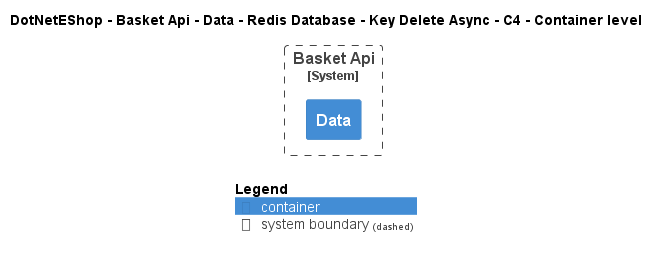

The diagram above was rendered by PlantUML. Its source (embedded in the PNG):
@startuml
!include ..\..\..\..\..\..\..\..\..\.c4s\C4_Container.puml

AddElementTag("c4interflow:lifecycle:new", $bgColor=green, $fontColor=#ffffff, $borderColor=green, $shadowing="False")
AddElementTag("c4interflow:lifecycle:changed", $bgColor=orange, $fontColor=#ffffff, $borderColor=orange, $shadowing="False")
AddElementTag("c4interflow:lifecycle:removed", $bgColor=red, $fontColor=#ffffff, $borderColor=red, $shadowing="False")

AddRelTag("c4interflow:lifecycle:new", $textColor=green, $lineColor=green)
AddRelTag("c4interflow:lifecycle:changed", $textColor=orange, $lineColor=orange)
AddRelTag("c4interflow:lifecycle:removed", $textColor=red, $lineColor=red)

SHOW_PERSON_PORTRAIT()
LAYOUT_TOP_DOWN()

skinparam linetype polyline

title DotNetEShop - Basket Api - Data - Redis Database - Key Delete Async - C4 - Container level


System_Boundary(DotNetEShop.SoftwareSystems.BasketApi, "Basket Api") {
    Container(DotNetEShop.SoftwareSystems.BasketApi.Containers.Data, "Data", "", "")
}



SHOW_LEGEND()
@enduml